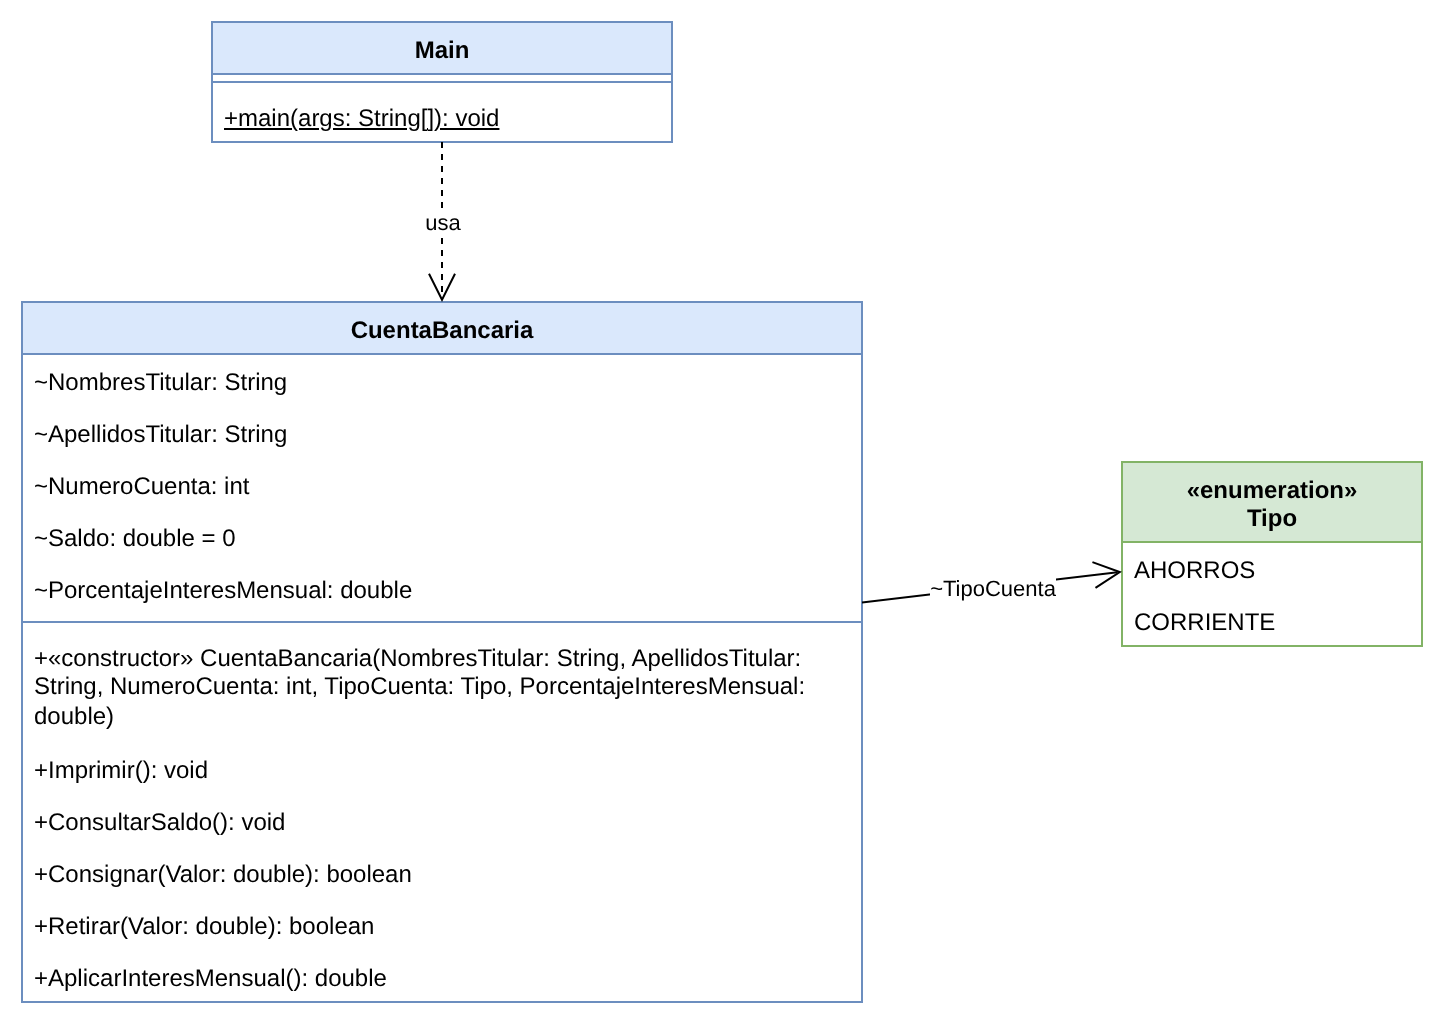

The diagram above was exported from draw.io. Its source (the exported page's mxGraphModel, read from the mxfile embedded in the PNG):
<mxGraphModel dx="1200" dy="800" grid="1" gridSize="10" guides="1" tooltips="1" connect="1" arrows="1" fold="1" page="1" pageScale="1" pageWidth="1169" pageHeight="1654" math="0" shadow="0">
  <root>
    <mxCell id="0" />
    <mxCell id="1" parent="0" />
    <mxCell id="c3" value="CuentaBancaria" style="swimlane;fontStyle=1;align=center;verticalAlign=top;childLayout=stackLayout;horizontal=1;startSize=26;horizontalStack=0;resizeParent=1;resizeParentMax=0;resizeLast=0;collapsible=0;marginBottom=0;whiteSpace=wrap;html=1;fillColor=#dae8fc;strokeColor=#6c8ebf;" vertex="1" parent="1">
      <mxGeometry x="40" y="170" width="420" height="350" as="geometry" />
    </mxCell>
    <mxCell id="c4" value="~NombresTitular: String" style="text;strokeColor=none;fillColor=none;align=left;verticalAlign=top;spacingLeft=4;spacingRight=4;overflow=hidden;rotatable=0;points=[[0,0.5],[1,0.5]];portConstraint=eastwest;whiteSpace=wrap;html=1;" vertex="1" parent="c3">
      <mxGeometry y="26" width="420" height="26" as="geometry" />
    </mxCell>
    <mxCell id="c5" value="~ApellidosTitular: String" style="text;strokeColor=none;fillColor=none;align=left;verticalAlign=top;spacingLeft=4;spacingRight=4;overflow=hidden;rotatable=0;points=[[0,0.5],[1,0.5]];portConstraint=eastwest;whiteSpace=wrap;html=1;" vertex="1" parent="c3">
      <mxGeometry y="52" width="420" height="26" as="geometry" />
    </mxCell>
    <mxCell id="c6" value="~NumeroCuenta: int" style="text;strokeColor=none;fillColor=none;align=left;verticalAlign=top;spacingLeft=4;spacingRight=4;overflow=hidden;rotatable=0;points=[[0,0.5],[1,0.5]];portConstraint=eastwest;whiteSpace=wrap;html=1;" vertex="1" parent="c3">
      <mxGeometry y="78" width="420" height="26" as="geometry" />
    </mxCell>
    <mxCell id="c7" value="~Saldo: double = 0" style="text;strokeColor=none;fillColor=none;align=left;verticalAlign=top;spacingLeft=4;spacingRight=4;overflow=hidden;rotatable=0;points=[[0,0.5],[1,0.5]];portConstraint=eastwest;whiteSpace=wrap;html=1;" vertex="1" parent="c3">
      <mxGeometry y="104" width="420" height="26" as="geometry" />
    </mxCell>
    <mxCell id="c8" value="~PorcentajeInteresMensual: double" style="text;strokeColor=none;fillColor=none;align=left;verticalAlign=top;spacingLeft=4;spacingRight=4;overflow=hidden;rotatable=0;points=[[0,0.5],[1,0.5]];portConstraint=eastwest;whiteSpace=wrap;html=1;" vertex="1" parent="c3">
      <mxGeometry y="130" width="420" height="26" as="geometry" />
    </mxCell>
    <mxCell id="c9" value="" style="line;strokeWidth=1;fillColor=none;align=left;verticalAlign=middle;spacingTop=-1;spacingLeft=3;spacingRight=3;rotatable=0;labelPosition=right;points=[];portConstraint=eastwest;strokeColor=inherit;" vertex="1" parent="c3">
      <mxGeometry y="156" width="420" height="8" as="geometry" />
    </mxCell>
    <mxCell id="c10" value="+«constructor» CuentaBancaria(NombresTitular: String, ApellidosTitular: String, NumeroCuenta: int, TipoCuenta: Tipo, PorcentajeInteresMensual: double)" style="text;strokeColor=none;fillColor=none;align=left;verticalAlign=top;spacingLeft=4;spacingRight=4;overflow=hidden;rotatable=0;points=[[0,0.5],[1,0.5]];portConstraint=eastwest;whiteSpace=wrap;html=1;" vertex="1" parent="c3">
      <mxGeometry y="164" width="420" height="56" as="geometry" />
    </mxCell>
    <mxCell id="c11" value="+Imprimir(): void" style="text;strokeColor=none;fillColor=none;align=left;verticalAlign=top;spacingLeft=4;spacingRight=4;overflow=hidden;rotatable=0;points=[[0,0.5],[1,0.5]];portConstraint=eastwest;whiteSpace=wrap;html=1;" vertex="1" parent="c3">
      <mxGeometry y="220" width="420" height="26" as="geometry" />
    </mxCell>
    <mxCell id="c12" value="+ConsultarSaldo(): void" style="text;strokeColor=none;fillColor=none;align=left;verticalAlign=top;spacingLeft=4;spacingRight=4;overflow=hidden;rotatable=0;points=[[0,0.5],[1,0.5]];portConstraint=eastwest;whiteSpace=wrap;html=1;" vertex="1" parent="c3">
      <mxGeometry y="246" width="420" height="26" as="geometry" />
    </mxCell>
    <mxCell id="c13" value="+Consignar(Valor: double): boolean" style="text;strokeColor=none;fillColor=none;align=left;verticalAlign=top;spacingLeft=4;spacingRight=4;overflow=hidden;rotatable=0;points=[[0,0.5],[1,0.5]];portConstraint=eastwest;whiteSpace=wrap;html=1;" vertex="1" parent="c3">
      <mxGeometry y="272" width="420" height="26" as="geometry" />
    </mxCell>
    <mxCell id="c14" value="+Retirar(Valor: double): boolean" style="text;strokeColor=none;fillColor=none;align=left;verticalAlign=top;spacingLeft=4;spacingRight=4;overflow=hidden;rotatable=0;points=[[0,0.5],[1,0.5]];portConstraint=eastwest;whiteSpace=wrap;html=1;" vertex="1" parent="c3">
      <mxGeometry y="298" width="420" height="26" as="geometry" />
    </mxCell>
    <mxCell id="c15" value="+AplicarInteresMensual(): double" style="text;strokeColor=none;fillColor=none;align=left;verticalAlign=top;spacingLeft=4;spacingRight=4;overflow=hidden;rotatable=0;points=[[0,0.5],[1,0.5]];portConstraint=eastwest;whiteSpace=wrap;html=1;" vertex="1" parent="c3">
      <mxGeometry y="324" width="420" height="26" as="geometry" />
    </mxCell>
    <mxCell id="c16" value="«enumeration»&lt;br&gt;Tipo" style="swimlane;fontStyle=1;align=center;verticalAlign=top;childLayout=stackLayout;horizontal=1;startSize=40;horizontalStack=0;resizeParent=1;resizeParentMax=0;resizeLast=0;collapsible=0;marginBottom=0;whiteSpace=wrap;html=1;fillColor=#d5e8d4;strokeColor=#82b366;" vertex="1" parent="1">
      <mxGeometry x="590" y="250" width="150" height="92" as="geometry" />
    </mxCell>
    <mxCell id="c17" value="AHORROS" style="text;strokeColor=none;fillColor=none;align=left;verticalAlign=top;spacingLeft=4;spacingRight=4;overflow=hidden;rotatable=0;points=[[0,0.5],[1,0.5]];portConstraint=eastwest;whiteSpace=wrap;html=1;" vertex="1" parent="c16">
      <mxGeometry y="40" width="150" height="26" as="geometry" />
    </mxCell>
    <mxCell id="c18" value="CORRIENTE" style="text;strokeColor=none;fillColor=none;align=left;verticalAlign=top;spacingLeft=4;spacingRight=4;overflow=hidden;rotatable=0;points=[[0,0.5],[1,0.5]];portConstraint=eastwest;whiteSpace=wrap;html=1;" vertex="1" parent="c16">
      <mxGeometry y="66" width="150" height="26" as="geometry" />
    </mxCell>
    <mxCell id="c19" value="Main" style="swimlane;fontStyle=1;align=center;verticalAlign=top;childLayout=stackLayout;horizontal=1;startSize=26;horizontalStack=0;resizeParent=1;resizeParentMax=0;resizeLast=0;collapsible=0;marginBottom=0;whiteSpace=wrap;html=1;fillColor=#dae8fc;strokeColor=#6c8ebf;" vertex="1" parent="1">
      <mxGeometry x="135" y="30" width="230" height="60" as="geometry" />
    </mxCell>
    <mxCell id="c20" value="" style="line;strokeWidth=1;fillColor=none;align=left;verticalAlign=middle;spacingTop=-1;spacingLeft=3;spacingRight=3;rotatable=0;labelPosition=right;points=[];portConstraint=eastwest;strokeColor=inherit;" vertex="1" parent="c19">
      <mxGeometry y="26" width="230" height="8" as="geometry" />
    </mxCell>
    <mxCell id="c21" value="+main(args: String[]): void" style="text;strokeColor=none;fillColor=none;align=left;verticalAlign=top;spacingLeft=4;spacingRight=4;overflow=hidden;rotatable=0;points=[[0,0.5],[1,0.5]];portConstraint=eastwest;whiteSpace=wrap;html=1;fontStyle=4;" vertex="1" parent="c19">
      <mxGeometry y="34" width="230" height="26" as="geometry" />
    </mxCell>
    <mxCell id="c22" value="usa" style="endArrow=open;endSize=12;dashed=1;html=1;rounded=0;" edge="1" parent="1" source="c19" target="c3">
      <mxGeometry relative="1" as="geometry" />
    </mxCell>
    <mxCell id="c23" value="~TipoCuenta" style="endArrow=open;endFill=0;endSize=12;html=1;rounded=0;" edge="1" parent="1" source="c3" target="c16">
      <mxGeometry relative="1" as="geometry" />
    </mxCell>
  </root>
</mxGraphModel>